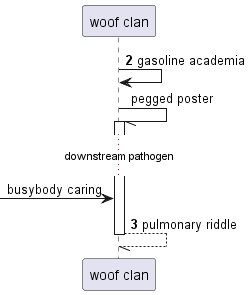

The diagram above was rendered by PlantUML. Its source (embedded in the PNG):
@startuml
participant "woof clan" as 0
autonumber 2 1
0 -> 0: gasoline academia
autonumber stop
0 -// 0++ : pegged poster
...downstream pathogen...
 [-> 0: busybody caring
autonumber resume
return pulmonary riddle
@enduml